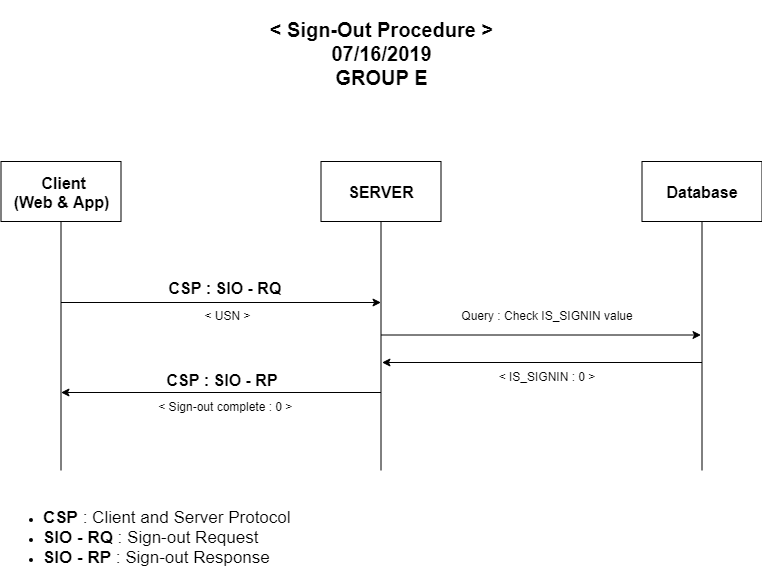

The diagram above was exported from draw.io. Its source (the exported page's mxGraphModel, read from the mxfile embedded in the PNG):
<mxGraphModel dx="1409" dy="1569" grid="1" gridSize="10" guides="1" tooltips="1" connect="1" arrows="1" fold="1" page="1" pageScale="1" pageWidth="827" pageHeight="1169" math="0" shadow="0">
  <root>
    <mxCell id="Hktm_6F554ajYY_NEv47-0" />
    <mxCell id="Hktm_6F554ajYY_NEv47-1" parent="Hktm_6F554ajYY_NEv47-0" />
    <mxCell id="q-JktW7oi_P0j-wvYOTn-0" style="edgeStyle=orthogonalEdgeStyle;rounded=0;orthogonalLoop=1;jettySize=auto;html=1;endArrow=none;endFill=0;" parent="Hktm_6F554ajYY_NEv47-1" source="FusKMAr8UJMPbCuDdxqz-0" edge="1">
      <mxGeometry relative="1" as="geometry">
        <mxPoint x="-734.5" y="-670" as="targetPoint" />
      </mxGeometry>
    </mxCell>
    <mxCell id="FusKMAr8UJMPbCuDdxqz-0" value="&lt;font style=&quot;font-size: 16px&quot;&gt;&lt;b&gt;&amp;nbsp;Client&lt;br&gt;&lt;/b&gt;&lt;span style=&quot;display: inline ; float: none ; background-color: transparent ; color: rgb(0 , 0 , 0) ; font-family: &amp;#34;helvetica&amp;#34; ; font-size: 16px ; font-style: normal ; font-variant: normal ; font-weight: 700 ; letter-spacing: normal ; text-align: center ; text-decoration: none ; text-indent: 0px ; text-transform: none ; white-space: normal ; word-spacing: 0px&quot;&gt;(Web &amp;amp; App)&lt;/span&gt;&lt;/font&gt;" style="rounded=0;whiteSpace=wrap;html=1;flipH=1;gradientColor=none;strokeWidth=1;" parent="Hktm_6F554ajYY_NEv47-1" vertex="1">
      <mxGeometry x="-794.5" y="-979" width="120" height="60" as="geometry" />
    </mxCell>
    <mxCell id="FusKMAr8UJMPbCuDdxqz-1" value="&lt;b style=&quot;font-size: 16px&quot;&gt;&lt;font style=&quot;font-size: 16px&quot;&gt;SERVER&lt;/font&gt;&lt;/b&gt;" style="rounded=0;whiteSpace=wrap;html=1;flipH=1;" parent="Hktm_6F554ajYY_NEv47-1" vertex="1">
      <mxGeometry x="-474.5" y="-979" width="120" height="60" as="geometry" />
    </mxCell>
    <mxCell id="FusKMAr8UJMPbCuDdxqz-4" value="" style="endArrow=none;html=1;entryX=0.5;entryY=1;entryDx=0;entryDy=0;" parent="Hktm_6F554ajYY_NEv47-1" target="FusKMAr8UJMPbCuDdxqz-1" edge="1">
      <mxGeometry width="50" height="50" relative="1" as="geometry">
        <mxPoint x="-414.5" y="-670" as="sourcePoint" />
        <mxPoint x="-434.5" y="-849" as="targetPoint" />
      </mxGeometry>
    </mxCell>
    <mxCell id="FusKMAr8UJMPbCuDdxqz-6" value="&lt;b style=&quot;white-space: normal ; font-size: 20px&quot;&gt;&amp;lt; Sign-Out Procedure &amp;gt;&lt;br&gt;07/16/2019&lt;br&gt;GROUP E&lt;/b&gt;" style="rounded=1;whiteSpace=wrap;html=1;align=center;fontSize=18;gradientColor=none;fillColor=#ffffff;strokeColor=none;" parent="Hktm_6F554ajYY_NEv47-1" vertex="1">
      <mxGeometry x="-634" y="-1140" width="439" height="105" as="geometry" />
    </mxCell>
    <mxCell id="LQj2gNUFXr1RYXmM7eLp-0" value="&lt;ul&gt;&lt;li&gt;&lt;b style=&quot;font-size: 17px&quot;&gt;CSP&lt;/b&gt;&lt;span style=&quot;font-size: 17px&quot;&gt;&amp;nbsp;: Client and Server Protocol&lt;/span&gt;&lt;/li&gt;&lt;li&gt;&lt;b style=&quot;font-size: 17px&quot;&gt;SIO - RQ&lt;/b&gt;&lt;span style=&quot;font-size: 17px&quot;&gt;&amp;nbsp;: Sign-out Request&lt;/span&gt;&lt;/li&gt;&lt;li&gt;&lt;b style=&quot;font-size: 17px&quot;&gt;SIO - RP&lt;/b&gt;&lt;span style=&quot;font-size: 17px&quot;&gt;&amp;nbsp;: Sign-out Response&lt;/span&gt;&lt;/li&gt;&lt;/ul&gt;" style="rounded=0;whiteSpace=wrap;html=1;fillColor=#FFFFFF;gradientColor=none;align=left;strokeColor=none;" parent="Hktm_6F554ajYY_NEv47-1" vertex="1">
      <mxGeometry x="-794.5" y="-650" width="310" height="94" as="geometry" />
    </mxCell>
    <mxCell id="LQj2gNUFXr1RYXmM7eLp-2" value="" style="endArrow=classic;html=1;" parent="Hktm_6F554ajYY_NEv47-1" edge="1">
      <mxGeometry width="50" height="50" relative="1" as="geometry">
        <mxPoint x="-734.5" y="-838" as="sourcePoint" />
        <mxPoint x="-414.5" y="-838" as="targetPoint" />
      </mxGeometry>
    </mxCell>
    <mxCell id="v2QLu4gj1S9PRhX52f_S-0" value="&lt;font style=&quot;font-size: 16px&quot;&gt;&amp;nbsp;CSP : SIO - RQ&lt;/font&gt;" style="text;html=1;resizable=0;points=[];autosize=1;align=left;verticalAlign=top;spacingTop=-4;fontStyle=1;fontSize=16;" parent="Hktm_6F554ajYY_NEv47-1" vertex="1">
      <mxGeometry x="-633.5" y="-864" width="130" height="20" as="geometry" />
    </mxCell>
    <mxCell id="FXMgZDc_rBm0aHScNsZa-3" value="" style="endArrow=classic;html=1;" parent="Hktm_6F554ajYY_NEv47-1" edge="1">
      <mxGeometry width="50" height="50" relative="1" as="geometry">
        <mxPoint x="-414.5" y="-748" as="sourcePoint" />
        <mxPoint x="-734.5" y="-748" as="targetPoint" />
      </mxGeometry>
    </mxCell>
    <mxCell id="FXMgZDc_rBm0aHScNsZa-5" value="&lt;font style=&quot;font-size: 16px&quot;&gt;&amp;nbsp;CSP : SIO - RP&lt;/font&gt;" style="text;html=1;resizable=0;points=[];autosize=1;align=left;verticalAlign=top;spacingTop=-4;fontStyle=1;fontSize=16;" parent="Hktm_6F554ajYY_NEv47-1" vertex="1">
      <mxGeometry x="-635.5" y="-772" width="130" height="20" as="geometry" />
    </mxCell>
    <mxCell id="HGIJCGu9-V7B_sZVQ7V5-0" value="&amp;lt; USN &amp;gt;" style="text;html=1;strokeColor=none;fillColor=none;align=center;verticalAlign=middle;whiteSpace=wrap;rounded=0;" parent="Hktm_6F554ajYY_NEv47-1" vertex="1">
      <mxGeometry x="-597" y="-835" width="57" height="20" as="geometry" />
    </mxCell>
    <mxCell id="HGIJCGu9-V7B_sZVQ7V5-1" value="&amp;lt; Sign-out complete : 0 &amp;gt;&amp;nbsp;" style="text;html=1;strokeColor=none;fillColor=none;align=center;verticalAlign=middle;whiteSpace=wrap;rounded=0;" parent="Hktm_6F554ajYY_NEv47-1" vertex="1">
      <mxGeometry x="-646" y="-744" width="155" height="20" as="geometry" />
    </mxCell>
    <mxCell id="yUN3r39H6wuXRmxyRg0_-0" style="edgeStyle=orthogonalEdgeStyle;rounded=0;orthogonalLoop=1;jettySize=auto;html=1;endArrow=none;endFill=0;" parent="Hktm_6F554ajYY_NEv47-1" source="yUN3r39H6wuXRmxyRg0_-1" edge="1">
      <mxGeometry relative="1" as="geometry">
        <mxPoint x="-93.5" y="-670" as="targetPoint" />
      </mxGeometry>
    </mxCell>
    <mxCell id="yUN3r39H6wuXRmxyRg0_-1" value="&lt;span style=&quot;font-size: 16px&quot;&gt;&lt;b&gt;Database&lt;/b&gt;&lt;/span&gt;" style="rounded=0;whiteSpace=wrap;html=1;flipH=1;gradientColor=none;strokeWidth=1;" parent="Hktm_6F554ajYY_NEv47-1" vertex="1">
      <mxGeometry x="-153.5" y="-979" width="120" height="60" as="geometry" />
    </mxCell>
    <mxCell id="yUN3r39H6wuXRmxyRg0_-2" value="" style="endArrow=classic;html=1;" parent="Hktm_6F554ajYY_NEv47-1" edge="1">
      <mxGeometry width="50" height="50" relative="1" as="geometry">
        <mxPoint x="-414.5" y="-805.5" as="sourcePoint" />
        <mxPoint x="-94.5" y="-805.5" as="targetPoint" />
      </mxGeometry>
    </mxCell>
    <mxCell id="yUN3r39H6wuXRmxyRg0_-3" value="Query : Check IS_SIGNIN value" style="text;html=1;strokeColor=none;fillColor=none;align=center;verticalAlign=middle;whiteSpace=wrap;rounded=0;" parent="Hktm_6F554ajYY_NEv47-1" vertex="1">
      <mxGeometry x="-363.5" y="-835" width="230" height="20" as="geometry" />
    </mxCell>
    <mxCell id="yVIaQhuEvkq_sLkHdLLh-1" value="" style="endArrow=classic;html=1;" parent="Hktm_6F554ajYY_NEv47-1" edge="1">
      <mxGeometry width="50" height="50" relative="1" as="geometry">
        <mxPoint x="-93.5" y="-778" as="sourcePoint" />
        <mxPoint x="-413.5" y="-778" as="targetPoint" />
      </mxGeometry>
    </mxCell>
    <mxCell id="yVIaQhuEvkq_sLkHdLLh-2" value="&amp;lt; IS_SIGNIN : 0 &amp;gt;" style="text;html=1;strokeColor=none;fillColor=none;align=center;verticalAlign=middle;whiteSpace=wrap;rounded=0;" parent="Hktm_6F554ajYY_NEv47-1" vertex="1">
      <mxGeometry x="-363.5" y="-774" width="230" height="20" as="geometry" />
    </mxCell>
  </root>
</mxGraphModel>